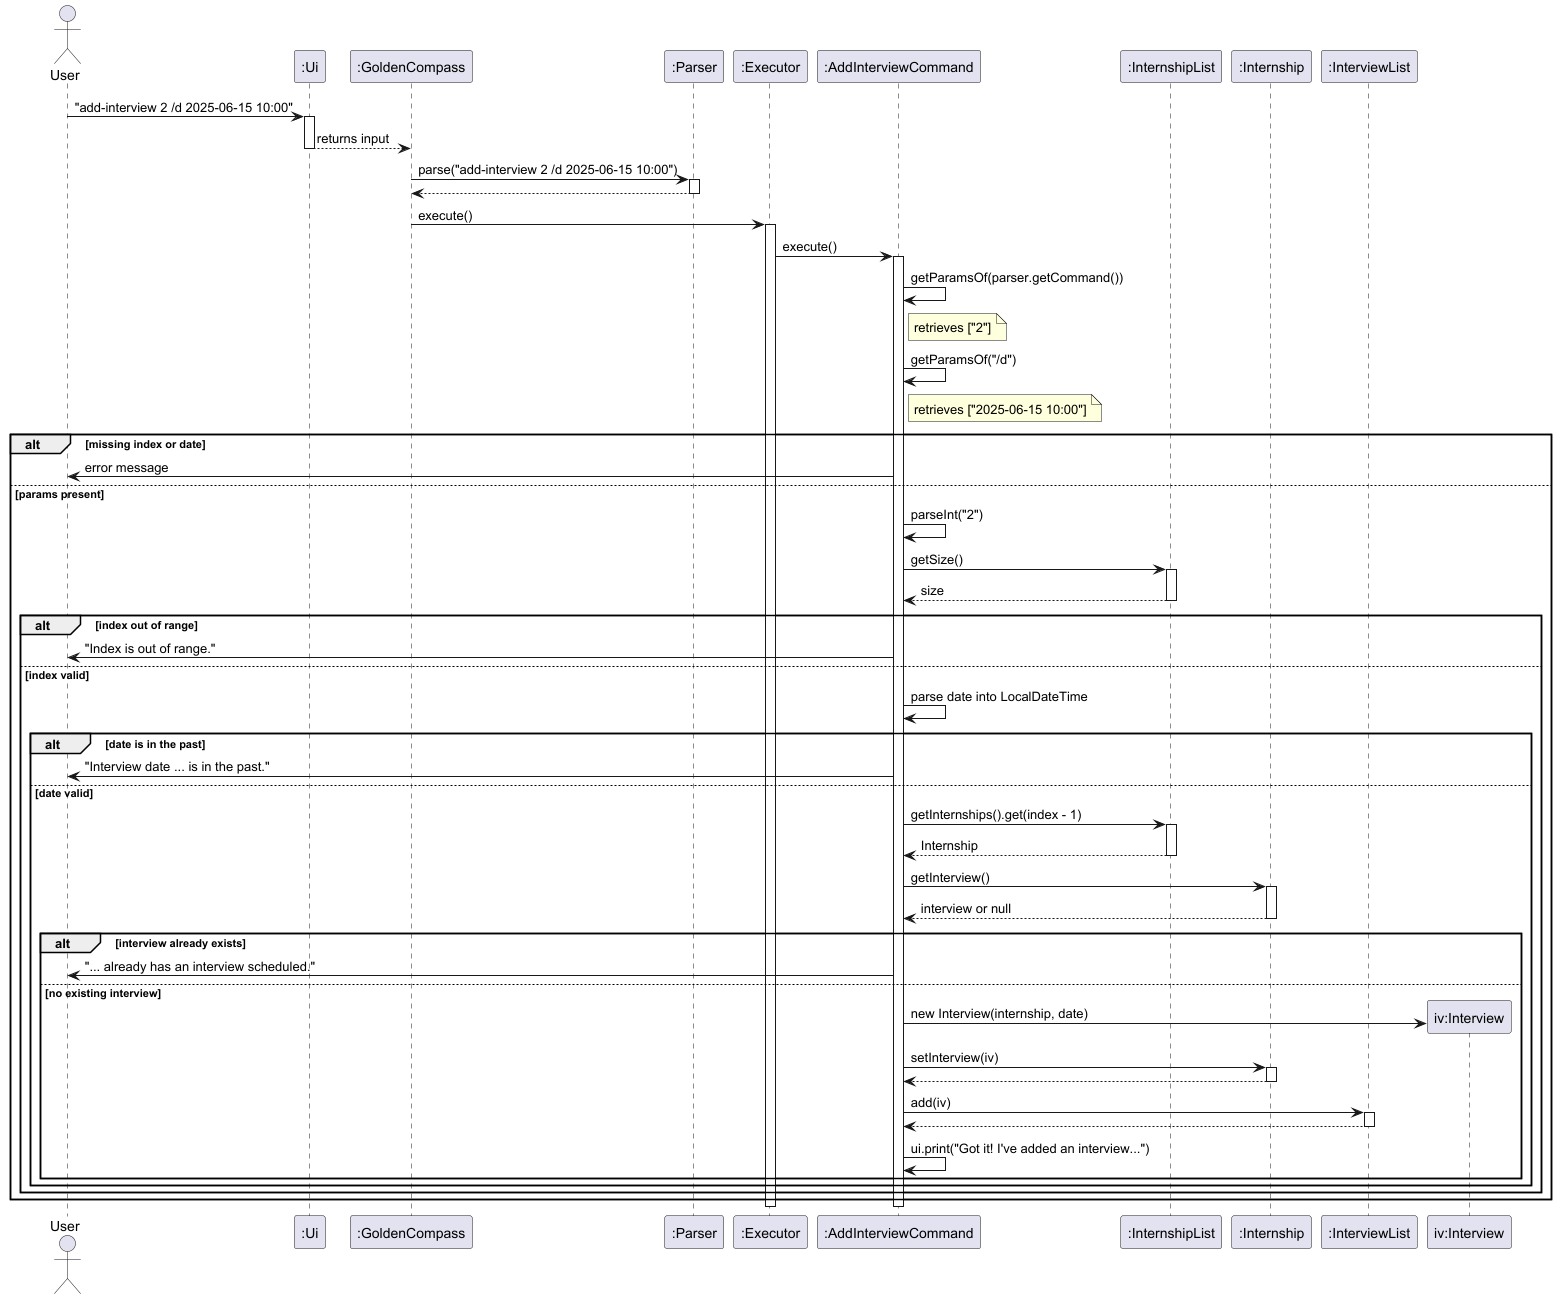

The diagram above was rendered by PlantUML. Its source (embedded in the PNG):
@startuml
actor User
participant ":Ui" as Ui
participant ":GoldenCompass" as GC
participant ":Parser" as Parser
participant ":Executor" as Executor
participant ":AddInterviewCommand" as AIC
participant ":InternshipList" as IL
participant ":Internship" as Intern
participant ":InterviewList" as IVL

User -> Ui : "add-interview 2 /d 2025-06-15 10:00"
activate Ui
Ui --> GC : returns input
deactivate Ui

GC -> Parser : parse("add-interview 2 /d 2025-06-15 10:00")
activate Parser
Parser --> GC
deactivate Parser

GC -> Executor : execute()
activate Executor
Executor -> AIC : execute()
activate AIC

AIC -> AIC : getParamsOf(parser.getCommand())
note right of AIC : retrieves ["2"]

AIC -> AIC : getParamsOf("/d")
note right of AIC : retrieves ["2025-06-15 10:00"]

alt missing index or date
    AIC -> User : error message
else params present
    AIC -> AIC : parseInt("2")
    AIC -> IL : getSize()
    activate IL
    IL --> AIC : size
    deactivate IL

    alt index out of range
        AIC -> User : "Index is out of range."
    else index valid
        AIC -> AIC : parse date into LocalDateTime

        alt date is in the past
            AIC -> User : "Interview date ... is in the past."
        else date valid
            AIC -> IL : getInternships().get(index - 1)
            activate IL
            IL --> AIC : Internship
            deactivate IL

            AIC -> Intern : getInterview()
            activate Intern
            Intern --> AIC : interview or null
            deactivate Intern

            alt interview already exists
                AIC -> User : "... already has an interview scheduled."
            else no existing interview
                create "iv:Interview" as IV
                AIC -> IV : new Interview(internship, date)

                AIC -> Intern : setInterview(iv)
                activate Intern
                Intern --> AIC
                deactivate Intern

                AIC -> IVL : add(iv)
                activate IVL
                IVL --> AIC
                deactivate IVL

                AIC -> AIC : ui.print("Got it! I've added an interview...")
            end
        end
    end
end

deactivate AIC
deactivate Executor
@enduml